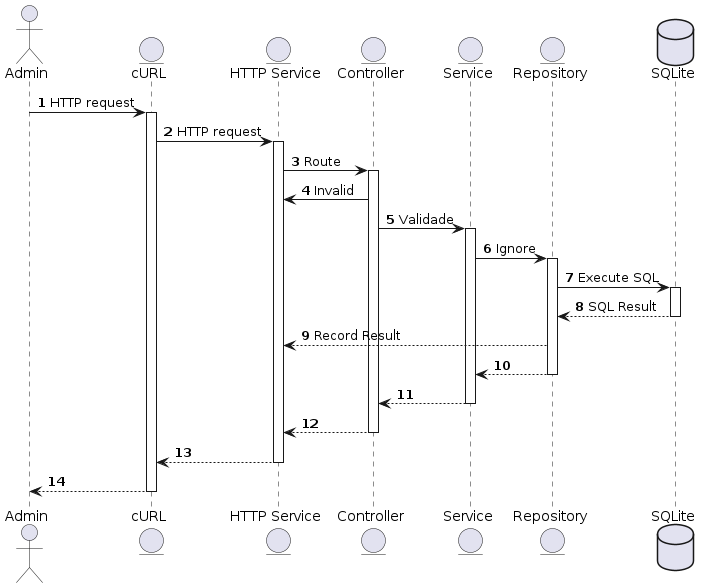

The diagram above was rendered by PlantUML. Its source (embedded in the PNG):
@startuml
actor Admin as admin
entity cURL
entity "HTTP Service" as http
entity Controller as ctlr
entity Service as svc
entity Repository as repo
database SQLite as db
autonumber
admin -> cURL: HTTP request
activate cURL
cURL -> http: HTTP request
activate http
http -> ctlr: Route
activate ctlr
ctlr -> http: Invalid 
ctlr -> svc: Validade 
activate svc
svc -> repo: Ignore
activate repo
repo -> db: Execute SQL
activate db
db --> repo: SQL Result
deactivate db
repo --> http: Record Result
repo --> svc
deactivate repo
svc --> ctlr
deactivate svc
ctlr --> http
deactivate ctlr
http --> cURL
deactivate http
cURL --> admin
deactivate cURL
@enduml